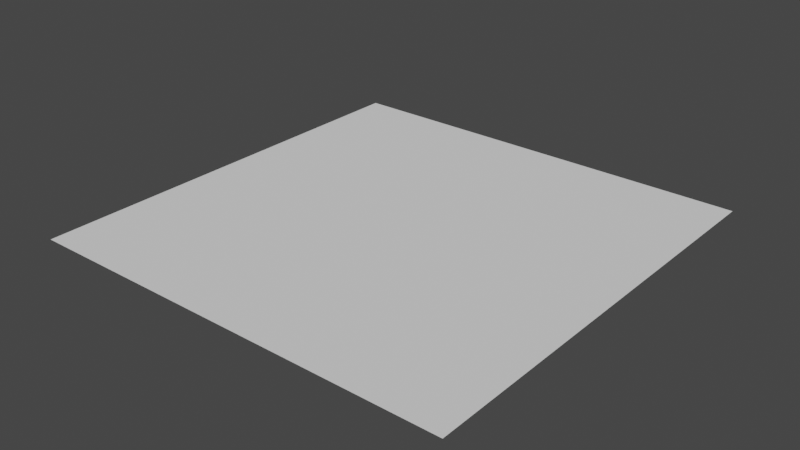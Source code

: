 # Source: plane.blend  (saved by Blender 2.83.19; exported with 4.5.12 LTS)
import bpy
from mathutils import Matrix  # noqa: F401  (used for matrix-valued properties, if any)

bpy.ops.wm.read_factory_settings(use_empty=True)
scene = bpy.context.scene
scene.name = 'Scene'

# ---- collections
col_collection = bpy.data.collections.new('Collection'); scene.collection.children.link(col_collection)

# ---- world
world_world = bpy.data.worlds.new('World'); scene.world = world_world
world_world.use_nodes = True; world_world.node_tree.nodes.clear()
_N = world_world.node_tree.nodes; _L = world_world.node_tree.links
n0 = _N.new('ShaderNodeOutputWorld'); n0.name = 'World Output'; n0.location = (300, 300)
n1 = _N.new('ShaderNodeBackground'); n1.name = 'Background'; n1.location = (10, 300)
n1.inputs[0].default_value = (0.05088, 0.05088, 0.05088, 1.0)
_L.new(n1.outputs[0], n0.inputs[0])
n0.is_active_output = True
world_world.color = (0.05088, 0.05088, 0.05088)
world_world.use_sun_shadow = False
world_world.sun_shadow_jitter_overblur = 0.0

# ---- meshes
me_plane = bpy.data.meshes.new('Plane')
me_plane.from_pydata([(-1.0, -1.0, 0.0), (1.0, -1.0, 0.0), (-1.0, 1.0, 0.0), (1.0, 1.0, 0.0)], [], [(0, 1, 3, 2)])
_uv = me_plane.uv_layers.new(name='UVMap')
_uv.uv.foreach_set('vector', [0.0, 0.0, 1.0, 0.0, 1.0, 1.0, 0.0, 1.0])
me_plane.use_remesh_fix_poles = True
me_plane.use_remesh_preserve_attributes = False
me_plane.use_mirror_vertex_groups = False
me_plane.update()

# ---- objects
ob_plane = bpy.data.objects.new('Plane', me_plane)

# ---- transforms, parenting, visibility, modifiers, constraints
ob_plane.location = (0.0, 0.0, 0.0)
ob_plane.lineart.crease_threshold = 0.0

# ---- collection membership
col_collection.objects.link(ob_plane)

# ---- scene / render settings (as saved in the file)
scene.frame_start = 1; scene.frame_end = 250; scene.frame_set(1)
scene.render.engine = 'BLENDER_EEVEE_NEXT'
scene.cycles.use_denoising = False
scene.cycles.samples = 128
scene.cycles.sampling_pattern = 'TABULATED_SOBOL'
scene.cycles.use_adaptive_sampling = False
scene.cycles.use_light_tree = False
scene.view_settings.view_transform = 'Filmic'
bpy.context.view_layer.update()

# ---- added for rendering (the .blend has no active camera and no usable light): camera, sun
cam_auto = bpy.data.cameras.new('AutoCamera')
cam_auto.lens = 50.0
cam_auto.sensor_width = 36.0
cam_auto.clip_end = 1000.0
ob_auto_camera = bpy.data.objects.new('AutoCamera', cam_auto)
scene.collection.objects.link(ob_auto_camera)
ob_auto_camera.location = (2.61693, -3.14032, 2.09354)
ob_auto_camera.rotation_euler = (1.09748, -7.21219e-08, 0.694738)
scene.camera = ob_auto_camera
light_auto_sun = bpy.data.lights.new('AutoSun', 'SUN')
light_auto_sun.energy = 3.0
light_auto_sun.angle = 0.0523599
ob_auto_sun = bpy.data.objects.new('AutoSun', light_auto_sun)
scene.collection.objects.link(ob_auto_sun)
ob_auto_sun.rotation_euler = (0.872665, 0.174533, 0.523599)
bpy.context.view_layer.update()
